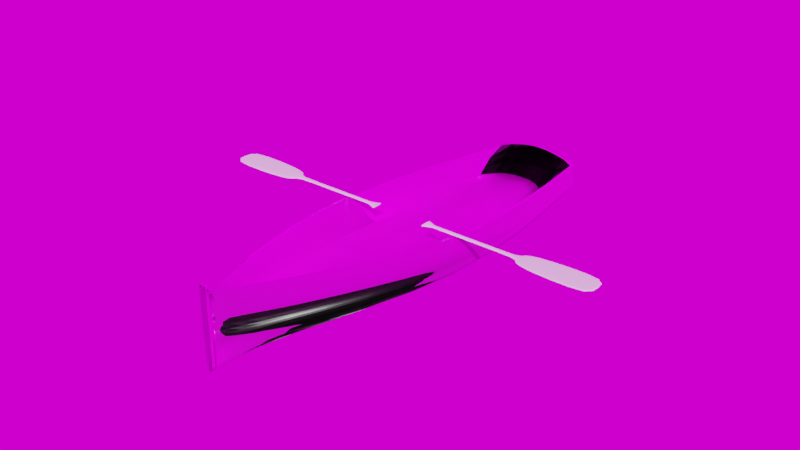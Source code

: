 # Source: BOAT_THING_2.blend  (saved by Blender 2.92.15; exported with 4.5.12 LTS)
import bpy
from mathutils import Matrix  # noqa: F401  (used for matrix-valued properties, if any)

bpy.ops.wm.read_factory_settings(use_empty=True)
scene = bpy.context.scene
scene.name = 'Scene'

# ---- collections
col_collection = bpy.data.collections.new('Collection'); scene.collection.children.link(col_collection)

# ---- images (referenced by path relative to the original .blend; pixels are not part of the script)
import os
ASSET_DIR = os.environ.get("B2B_ASSET_DIR", "")  # directory of the original .blend (textures are referenced by path, not embedded)
HERE = os.path.dirname(os.path.abspath(__file__))  # packed textures are extracted next to this script under _unpacked/

def load_image(name, relpath, width, height, colorspace="sRGB"):
    """Load a texture the original file referenced (path relative to the .blend, or extracted next to this script)."""
    p = next((c for c in (os.path.join(HERE, relpath), os.path.join(ASSET_DIR, relpath)) if relpath and os.path.exists(c)), "")
    if p:
        img = bpy.data.images.load(p, check_existing=True)
        img.name = name
    else:  # same state as the original file: an image datablock whose file is absent (Cycles renders it pink)
        img = bpy.data.images.new(name, width, height)
        img.source = "FILE"
        img.filepath = "//" + (relpath or name)
    img.colorspace_settings.name = colorspace
    return img
img_woodflooring_generator_v1_2_base_color_tif_002 = load_image('WoodFlooring_Generator_v1_2_Base_Color.tif.002', 'WoodFlooring_Generator_v1_2_Base_Color.tif', 1024, 1024, 'sRGB')
img_woodflooring_generator_v1_2_roughness_tif = load_image('WoodFlooring_Generator_v1_2_Roughness.tif', 'WoodFlooring_Generator_v1_2_Roughness.tif', 1024, 1024, 'Non-Color')
img_woodflooring_generator_v1_2_height_tif = load_image('WoodFlooring_Generator_v1_2_Height.tif', 'WoodFlooring_Generator_v1_2_Height.tif', 1024, 1024, 'Non-Color')
img_woodflooring_generator_v1_2_normal_tif = load_image('WoodFlooring_Generator_v1_2_Normal.tif', 'WoodFlooring_Generator_v1_2_Normal.tif', 1024, 1024, 'Non-Color')
img_kloppenheim_01_4k_hdr = load_image('kloppenheim_01_4k.hdr', 'kloppenheim_01_4k.hdr', 1024, 1024, 'Linear Rec.709')

# ---- materials (node trees are filled in below, after node groups)
mat_material = bpy.data.materials.new('Material')

# ---- node groups
ng_auto_smooth = bpy.data.node_groups.new('Auto Smooth', 'GeometryNodeTree')
_s = ng_auto_smooth.interface.new_socket(name='Geometry', in_out='OUTPUT', socket_type='NodeSocketGeometry')
_s = ng_auto_smooth.interface.new_socket(name='Geometry', in_out='INPUT', socket_type='NodeSocketGeometry')
_s = ng_auto_smooth.interface.new_socket(name='Angle', in_out='INPUT', socket_type='NodeSocketFloat')
_s.subtype = 'ANGLE'
_s.min_value = 0.0
_s.max_value = 3.142
ng_auto_smooth.is_modifier = True
_N = ng_auto_smooth.nodes; _L = ng_auto_smooth.links
n0 = _N.new('NodeGroupOutput'); n0.name = 'Group Output'; n0.location = (480, -100)
n1 = _N.new('NodeGroupInput'); n1.name = 'Group Input'; n1.location = (-420, -300)
n2 = _N.new('NodeGroupInput'); n2.name = 'Group Input.001'; n2.location = (-60, -100)
n3 = _N.new('GeometryNodeSetShadeSmooth'); n3.name = 'Set Shade Smooth'; n3.location = (120, -100)
n3.domain = 'EDGE'
n4 = _N.new('GeometryNodeSetShadeSmooth'); n4.name = 'Set Shade Smooth.001'; n4.location = (300, -100)
n5 = _N.new('GeometryNodeInputMeshEdgeAngle'); n5.name = 'Edge Angle'; n5.location = (-420, -220)
n6 = _N.new('GeometryNodeInputEdgeSmooth'); n6.name = 'Is Edge Smooth'; n6.location = (-60, -160)
n7 = _N.new('GeometryNodeInputShadeSmooth'); n7.name = 'Is Face Smooth'; n7.location = (-240, -340)
n8 = _N.new('FunctionNodeBooleanMath'); n8.name = 'Boolean Math'; n8.location = (-60, -220)
n9 = _N.new('FunctionNodeCompare'); n9.name = 'Compare'; n9.location = (-240, -180)
n9.operation = 'LESS_EQUAL'
_L.new(n5.outputs[0], n9.inputs[0])
_L.new(n4.outputs[0], n0.inputs[0])
_L.new(n1.outputs[1], n9.inputs[1])
_L.new(n9.outputs[0], n8.inputs[0])
_L.new(n7.outputs[0], n8.inputs[1])
_L.new(n2.outputs[0], n3.inputs[0])
_L.new(n6.outputs[0], n3.inputs[1])
_L.new(n3.outputs[0], n4.inputs[0])
_L.new(n8.outputs[0], n3.inputs[2])
n0.is_active_output = True

# ---- material node trees
mat_material.use_nodes = True; mat_material.node_tree.nodes.clear()
_N = mat_material.node_tree.nodes; _L = mat_material.node_tree.links
n0 = _N.new('ShaderNodeOutputMaterial'); n0.name = 'Material Output'; n0.location = (300, 300)
n1 = _N.new('ShaderNodeTexCoord'); n1.name = 'Texture Coordinate'; n1.location = (-917, 426)
n2 = _N.new('ShaderNodeTexImage'); n2.name = 'Image Texture'; n2.location = (-330, 378)
n2.image = img_woodflooring_generator_v1_2_base_color_tif_002
n3 = _N.new('ShaderNodeBsdfPrincipled'); n3.name = 'Principled BSDF'; n3.location = (10, 300)
n3.distribution = 'GGX'
n3.subsurface_method = 'BURLEY'
n3.inputs[3].default_value = 1.45
n3.inputs[27].default_value = (0.0, 0.0, 0.0, 1.0)
n3.inputs[28].default_value = 1.0
n4 = _N.new('ShaderNodeTexImage'); n4.name = 'Image Texture.001'; n4.location = (-341, 103)
n4.image = img_woodflooring_generator_v1_2_roughness_tif
n5 = _N.new('ShaderNodeBump'); n5.name = 'Bump'; n5.location = (-281, -208)
n5.inputs[1].default_value = 1.0
n5.inputs[2].default_value = 1.0
n6 = _N.new('ShaderNodeMapping'); n6.name = 'Mapping'; n6.location = (-707, 443)
n6.width = 240
n6.inputs[3].default_value = (2.0, 2.0, 1.0)
n7 = _N.new('ShaderNodeTexImage'); n7.name = 'Image Texture.002'; n7.location = (-621, -159)
n7.image = img_woodflooring_generator_v1_2_height_tif
n8 = _N.new('ShaderNodeTexImage'); n8.name = 'Image Texture.003'; n8.location = (-835, -475)
n8.image = img_woodflooring_generator_v1_2_normal_tif
n9 = _N.new('ShaderNodeNormalMap'); n9.name = 'Normal Map'; n9.location = (-559, -474)
_L.new(n1.outputs[2], n6.inputs[0])
_L.new(n2.outputs[0], n3.inputs[0])
_L.new(n6.outputs[0], n2.inputs[0])
_L.new(n6.outputs[0], n4.inputs[0])
_L.new(n4.outputs[0], n3.inputs[2])
_L.new(n3.outputs[0], n0.inputs[0])
_L.new(n7.outputs[0], n5.inputs[3])
_L.new(n5.outputs[0], n3.inputs[5])
_L.new(n6.outputs[0], n7.inputs[0])
_L.new(n8.outputs[0], n9.inputs[1])
_L.new(n9.outputs[0], n5.inputs[4])
n0.is_active_output = True

# ---- world
world_world = bpy.data.worlds.new('World'); scene.world = world_world
world_world.use_nodes = True; world_world.node_tree.nodes.clear()
_N = world_world.node_tree.nodes; _L = world_world.node_tree.links
n0 = _N.new('ShaderNodeOutputWorld'); n0.name = 'World Output'; n0.location = (300, 300)
n1 = _N.new('ShaderNodeBackground'); n1.name = 'Background'; n1.location = (10, 300)
n2 = _N.new('ShaderNodeTexEnvironment'); n2.name = 'Environment Texture'; n2.location = (-280, 275)
n2.image = img_kloppenheim_01_4k_hdr
_L.new(n1.outputs[0], n0.inputs[0])
_L.new(n2.outputs[0], n1.inputs[0])
n0.is_active_output = True
world_world.color = (0.05088, 0.05088, 0.05088)
world_world.use_sun_shadow = False
world_world.sun_shadow_jitter_overblur = 0.0

# ---- meshes
me_cube_003 = bpy.data.meshes.new('Cube.003')
me_cube_003.from_pydata([(-3.368, -0.7828, -1.914), (-3.368, -0.7828, 0.08567), (-3.368, 0.7911, -1.914), (-3.368, 0.7911, 0.08567), (-1.574, -0.1345, -1.914), (-1.574, -0.1345, 0.08567), (-1.574, 0.1427, -1.914), (-1.574, 0.1427, 0.08567), (-1.574, 0.7911, 0.08567), (-1.574, 0.7911, -1.914), (-1.574, -0.7828, -1.914), (-1.574, -0.7828, 0.08567), (0.5496, 0.1427, 0.08567), (0.5496, 0.1427, -1.914), (0.5496, -0.1345, -1.914), (0.5496, -0.1345, 0.08567), (0.7585, 0.389, 0.08567), (0.7585, 0.389, -1.914), (0.7585, -0.3808, -1.914), (0.7585, -0.3808, 0.08567)], [], [(0, 1, 3, 2), (2, 3, 8, 9), (4, 6, 13, 14), (10, 11, 1, 0), (2, 9, 10, 0), (8, 3, 1, 11), (7, 6, 9, 8), (6, 4, 10, 9), (5, 7, 8, 11), (4, 5, 11, 10), (15, 14, 18, 19), (7, 5, 15, 12), (6, 7, 12, 13), (5, 4, 14, 15), (17, 16, 19, 18), (14, 13, 17, 18), (12, 15, 19, 16), (13, 12, 16, 17)])
me_cube_003.polygons.foreach_set('use_smooth', [True] * 18)
_k = {(0, 2): 0.74902, (0, 1): 0.33333, (1, 3): 0.74902, (2, 3): 0.33333, (2, 9): 0.41569, (3, 8): 0.41569, (9, 10): 0.41569, (8, 11): 0.41569, (0, 10): 0.41569, (1, 11): 0.41569, (6, 7): 0.38824, (4, 6): 0.80392, (5, 7): 0.80392, (4, 5): 0.38824, (12, 13): 1.0, (13, 14): 1.0, (12, 15): 1.0, (14, 15): 1.0, (16, 17): 1.0, (17, 18): 1.0, (16, 19): 1.0, (18, 19): 1.0}
me_cube_003.attributes.new('crease_edge', 'FLOAT', 'EDGE').data.foreach_set('value', [_k.get((min(e.vertices), max(e.vertices)), 0.0) for e in me_cube_003.edges])
_uv = me_cube_003.uv_layers.new(name='UVMap')
_uv.uv.foreach_set('vector', [0.375, 0.0, 0.625, 0.0, 0.625, 0.25, 0.375, 0.25, 0.375, 0.25, 0.625, 0.25, 0.625, 0.5, 0.375, 0.5, 0.375, 0.75, 0.375, 0.5, 0.375, 0.5, 0.375, 0.75, 0.375, 0.75, 0.625, 0.75, 0.625, 1.0, 0.375, 1.0, 0.125, 0.5, 0.375, 0.5, 0.375, 0.75, 0.125, 0.75, 0.625, 0.5, 0.875, 0.5, 0.875, 0.75, 0.625, 0.75, 0.625, 0.5, 0.375, 0.5, 0.375, 0.5, 0.625, 0.5, 0.375, 0.5, 0.375, 0.75, 0.375, 0.75, 0.375, 0.5, 0.625, 0.75, 0.625, 0.5, 0.625, 0.5, 0.625, 0.75, 0.375, 0.75, 0.625, 0.75, 0.625, 0.75, 0.375, 0.75, 0.625, 0.75, 0.375, 0.75, 0.375, 0.75, 0.625, 0.75, 0.625, 0.5, 0.625, 0.75, 0.625, 0.75, 0.625, 0.5, 0.375, 0.5, 0.625, 0.5, 0.625, 0.5, 0.375, 0.5, 0.625, 0.75, 0.375, 0.75, 0.375, 0.75, 0.625, 0.75, 0.375, 0.5, 0.625, 0.5, 0.625, 0.75, 0.375, 0.75, 0.375, 0.75, 0.375, 0.5, 0.375, 0.5, 0.375, 0.75, 0.625, 0.5, 0.625, 0.75, 0.625, 0.75, 0.625, 0.5, 0.375, 0.5, 0.625, 0.5, 0.625, 0.5, 0.375, 0.5])
me_cube_003.use_remesh_fix_poles = True
me_cube_003.use_remesh_preserve_attributes = False
me_cube_003.use_mirror_vertex_groups = False
me_cube_003.update()
me_cube_004 = bpy.data.meshes.new('Cube.004')
me_cube_004.from_pydata([(-0.05549, -1.0, -1.0), (-0.03036, -0.9444, 0.2094), (-0.6664, 1.0, -1.0), (-0.6346, 0.9451, -1.079), (0.05549, -1.0, -1.0), (0.03036, -0.9444, 0.2094), (0.6664, 1.0, -1.0), (0.6346, 0.9451, -1.079), (0.0, 1.0, -1.0), (0.0, 0.9464, -0.7538), (0.0, -1.0, -1.0), (0.0, -0.9458, 0.2068), (-1.246, 0.0, -1.0), (-0.7315, 0.02341, -0.4442), (1.246, 0.0, -1.0), (0.7315, 0.02341, -0.4442), (0.0, 2.384e-07, -0.275), (0.0, 0.0, -1.0), (0.0, -1.0, 1.0), (-0.06783, -0.8161, -1.0), (0.0, -0.7719, 0.1182), (0.0, -0.8161, -1.0), (0.06783, -0.8161, -1.0), (0.1622, -0.7665, 0.08921), (-0.1622, -0.7665, 0.08921), (-0.05549, -1.0, -0.4124), (-0.6664, 1.0, -0.7136), (0.6664, 1.0, -0.7136), (0.05549, -1.0, -0.4124), (0.0, 1.0, -0.614), (1.246, 0.0, -0.6119), (-1.246, 0.0, -0.6119), (0.1383, -0.8161, -0.4491), (-0.1383, -0.8161, -0.4491), (-0.005378, -0.9866, -1.0), (1.902e-09, -0.9331, 0.2004), (1.902e-09, -0.9866, -1.0), (0.003148, -0.9315, 0.2007), (0.005378, -0.9866, -1.0), (-0.003148, -0.9315, 0.2007), (-0.005378, -0.9866, -0.415), (0.005378, -0.9866, -0.415), (-0.05549, -1.013, -0.4124), (-0.05549, -1.013, 1.0), (0.05549, -1.013, -0.4124), (0.05549, -1.013, -1.0), (0.0, -1.013, -1.0), (0.0, -1.013, 1.0), (-0.05549, -1.013, -1.0), (0.05549, -1.013, 1.0), (0.0, -1.013, -0.4124), (0.0, -1.0, 1.103), (-0.05549, -1.0, 1.103), (0.05549, -1.0, 1.103), (-0.05549, -1.013, 1.103), (0.05549, -1.013, 1.103), (0.0, -1.013, 1.103), (-0.05549, -1.0, 0.0), (-0.6664, 1.0, -0.5126), (0.6664, 1.0, -0.5126), (0.05549, -1.0, 0.0), (0.0, 1.0, -0.3432), (1.246, 0.0, -0.3396), (-1.246, 0.0, -0.3396), (-0.4983, -0.8161, -0.06245), (0.4983, -0.8161, -0.06245), (-0.03951, -0.9866, -0.004538), (0.03951, -0.9866, -0.004538), (-0.05549, -1.013, 0.0), (0.05549, -1.013, 0.0), (0.0, -1.013, 0.0), (-1.246, 0.0, 0.2098), (-1.191, -0.009814, 0.2281), (-0.6606, 0.9943, -0.1347), (-0.6664, 1.0, -0.1364), (0.0, 1.0, 0.2023), (0.0, 0.9942, 0.1983), (0.6606, 0.9943, -0.1347), (0.6664, 1.0, -0.1364), (1.191, -0.009814, 0.2281), (1.246, 0.0, 0.2098), (0.05549, -1.0, 0.8954), (0.05214, -0.9926, 0.8946), (5e-05, -1.0, 1.0), (0.05549, -1.0, 1.103), (0.05549, -1.013, 1.0), (-0.05214, -0.9926, 0.8946), (-0.05549, -1.0, 0.8954), (-0.05549, -1.013, 1.0), (-0.05549, -1.0, 1.103), (-5e-05, -1.0, 1.0), (0.2593, -0.8094, 0.7685), (0.3028, -0.8161, 0.7565), (-0.3028, -0.8161, 0.7565), (-0.2593, -0.8094, 0.7685), (0.00689, -0.9859, 0.8834), (0.002258, -0.9798, 0.883), (-0.006274, -0.9874, 0.8834), (-0.002727, -0.9784, 0.8831)], [], [(24, 13, 72, 94), (7, 15, 79, 77), (88, 87, 57, 68, 43), (4, 28, 44, 45), (36, 38, 4, 10), (35, 39, 1, 11), (37, 35, 11, 5), (34, 36, 10, 0), (25, 0, 48, 42), (9, 7, 77, 76), (2, 8, 17, 12), (7, 9, 16, 15), (9, 3, 13, 16), (8, 6, 14, 17), (15, 23, 91, 79), (63, 71, 74, 58), (64, 93, 71, 63), (61, 75, 78, 59), (84, 83, 18, 51, 53), (1, 86, 98, 39), (58, 74, 75, 61), (60, 81, 85, 49, 69), (3, 9, 76, 73), (59, 78, 80, 62), (62, 80, 92, 65), (39, 24, 94, 98), (12, 17, 21, 19), (15, 16, 20, 23), (16, 13, 24, 20), (17, 14, 22, 21), (37, 96, 82, 5), (14, 30, 33, 22), (34, 40, 32, 19), (19, 32, 31, 12), (6, 27, 30, 14), (2, 26, 29, 8), (67, 95, 81, 60), (57, 87, 97, 66), (38, 41, 28, 4), (8, 29, 27, 6), (12, 31, 26, 2), (22, 33, 41, 38), (0, 25, 40, 34), (18, 90, 89, 52, 51), (89, 88, 43, 54, 52), (65, 92, 95, 67), (19, 21, 36, 34), (23, 20, 35, 37), (20, 24, 39, 35), (21, 22, 38, 36), (66, 97, 93, 64), (70, 47, 43, 68), (69, 49, 47, 70), (45, 44, 50, 46), (46, 50, 42, 48), (0, 10, 46, 48), (49, 85, 84, 53, 55), (57, 25, 42, 68), (10, 4, 45, 46), (51, 52, 54, 56), (53, 51, 56, 55), (23, 37, 96, 91), (47, 49, 55, 56), (43, 47, 56, 54), (5, 11, 18, 83, 82), (11, 1, 86, 90, 18), (28, 60, 69, 44), (44, 69, 70, 50), (50, 70, 68, 42), (33, 65, 67, 41), (25, 57, 66, 40), (30, 62, 65, 33), (40, 66, 64, 32), (32, 64, 63, 31), (27, 59, 62, 30), (26, 58, 61, 29), (41, 67, 60, 28), (29, 61, 59, 27), (31, 63, 58, 26), (81, 82, 83, 84, 85), (86, 87, 88, 89, 90), (72, 73, 74, 71), (76, 77, 78, 75), (96, 95, 81, 82), (73, 76, 75, 74), (94, 72, 71, 93), (77, 79, 80, 78), (79, 91, 92, 80), (98, 94, 93, 97), (91, 96, 95, 92), (86, 87, 97, 98), (13, 3, 73, 72)])
me_cube_004.polygons.foreach_set('use_smooth', [True] * 92)
_k = {(2, 26): 1.0, (6, 27): 1.0, (4, 28): 1.0, (4, 10): 1.0, (0, 10): 1.0, (0, 25): 1.0, (26, 58): 1.0, (27, 59): 1.0, (28, 60): 1.0, (32, 40): 0.11765, (43, 54): 1.0, (33, 41): 0.11765, (38, 41): 0.49412, (34, 40): 0.49412, (40, 66): 0.49412, (34, 36): 0.49412, (35, 37): 0.49412, (35, 39): 0.49412, (36, 38): 0.49412, (41, 67): 0.49412, (43, 68): 1.0, (44, 45): 1.0, (45, 46): 1.0, (43, 47): 1.0, (46, 48): 1.0, (47, 49): 1.0, (46, 50): 0.77255, (42, 48): 1.0, (44, 69): 1.0, (50, 70): 0.77255, (25, 42): 1.0, (28, 44): 1.0, (10, 46): 1.0, (51, 52): 1.0, (51, 53): 1.0, (52, 54): 1.0, (53, 55): 1.0, (51, 56): 1.0, (54, 56): 1.0, (55, 56): 1.0, (49, 55): 1.0, (18, 51): 1.0, (47, 56): 1.0, (25, 57): 1.0, (42, 68): 1.0, (49, 69): 1.0, (47, 70): 0.77255, (81, 85): 1.0, (81, 82): 1.0, (82, 83): 1.0, (83, 84): 1.0, (84, 85): 1.0, (86, 90): 1.0, (86, 87): 1.0, (87, 88): 1.0, (88, 89): 1.0, (89, 90): 1.0, (72, 73): 1.0, (73, 74): 0.82745, (71, 74): 1.0, (76, 77): 1.0, (77, 78): 0.82745, (75, 78): 1.0, (95, 96): 1.0, (82, 96): 1.0, (81, 95): 1.0, (73, 76): 1.0, (74, 75): 1.0, (72, 94): 1.0, (71, 93): 1.0, (77, 79): 1.0, (78, 80): 1.0, (79, 91): 1.0, (80, 92): 1.0, (97, 98): 1.0, (94, 98): 1.0, (93, 97): 1.0, (91, 96): 1.0, (92, 95): 1.0, (86, 98): 1.0, (87, 97): 1.0, (58, 74): 1.0, (59, 78): 1.0, (37, 96): 0.49412, (53, 84): 1.0, (18, 83): 1.0, (60, 81): 1.0, (49, 85): 1.0, (67, 95): 0.49412, (43, 88): 1.0, (57, 87): 1.0, (18, 90): 1.0, (39, 98): 0.49412, (52, 89): 1.0, (66, 97): 0.49412}
me_cube_004.attributes.new('crease_edge', 'FLOAT', 'EDGE').data.foreach_set('value', [_k.get((min(e.vertices), max(e.vertices)), 0.0) for e in me_cube_004.edges])
_uv = me_cube_004.uv_layers.new(name='UVMap')
_uv.uv.foreach_set('vector', [0.721, 0.1984, 0.6222, 0.1337, 0.625, 0.1261, 0.7262, 0.1349, 0.5063, 0.368, 0.6224, 0.3688, 0.6264, 0.3742, 0.5006, 0.3743, 0.0, 0.375, 0.0, 0.3881, 0.0, 0.5, 0.0, 0.5, 0.0, 0.375, 0.75, 0.625, 0.75, 0.5515, 0.75, 0.5515, 0.75, 0.625, 0.7483, 0.75, 0.7483, 0.625, 0.75, 0.625, 0.75, 0.75, 0.7416, 0.25, 0.7417, 0.2119, 0.7433, 0.2129, 0.7432, 0.25, 0.7417, 0.2881, 0.7416, 0.25, 0.7432, 0.25, 0.7433, 0.2871, 0.7483, 0.875, 0.7483, 0.75, 0.75, 0.75, 0.75, 0.875, 0.0, 0.5515, 0.0, 0.625, 0.0, 0.625, 0.0, 0.5515, 0.5069, 0.2501, 0.5063, 0.368, 0.5007, 0.3738, 0.5007, 0.25, 0.5, 0.875, 0.5, 0.75, 0.625, 0.75, 0.625, 0.875, 0.5063, 0.368, 0.5069, 0.2501, 0.625, 0.25, 0.6224, 0.3688, 0.5069, 0.2501, 0.5063, 0.132, 0.6222, 0.1337, 0.625, 0.25, 0.5, 0.75, 0.5, 0.625, 0.625, 0.625, 0.625, 0.75, 0.6224, 0.3688, 0.7211, 0.3021, 0.7262, 0.3651, 0.625, 0.3742, 0.125, 0.5, 0.125, 0.396, 0.25, 0.4035, 0.25, 0.5, 0.02298, 0.5, 0.02298, 0.3908, 0.125, 0.396, 0.125, 0.5, 0.375, 0.5, 0.375, 0.3962, 0.5, 0.4035, 0.5, 0.5, 0.75, 0.375, 0.75, 0.2501, 0.75, 0.25, 0.75, 0.25, 0.75, 0.375, 0.7433, 0.2129, 0.7491, 0.1367, 0.7473, 0.1368, 0.7417, 0.2119, 0.25, 0.5, 0.25, 0.4035, 0.375, 0.3962, 0.375, 0.5, 0.75, 0.5, 0.75, 0.3881, 0.75, 0.375, 0.75, 0.375, 0.75, 0.5, 0.5063, 0.132, 0.5069, 0.2501, 0.5007, 0.25, 0.5007, 0.1262, 0.5, 0.5, 0.5, 0.4035, 0.625, 0.396, 0.625, 0.5, 0.625, 0.5, 0.625, 0.396, 0.727, 0.3908, 0.727, 0.5, 0.7417, 0.2119, 0.721, 0.1984, 0.7262, 0.1349, 0.7476, 0.137, 0.625, 0.875, 0.625, 0.75, 0.727, 0.75, 0.727, 0.875, 0.6224, 0.3688, 0.625, 0.25, 0.7215, 0.25, 0.7211, 0.3021, 0.625, 0.25, 0.6222, 0.1337, 0.721, 0.1984, 0.7215, 0.25, 0.625, 0.75, 0.625, 0.625, 0.727, 0.625, 0.727, 0.75, 0.7417, 0.2881, 0.7475, 0.3633, 0.7491, 0.3633, 0.7433, 0.2871, 0.625, 0.625, 0.625, 0.5515, 0.727, 0.5515, 0.727, 0.625, 0.00167, 0.625, 0.00167, 0.5515, 0.02298, 0.5515, 0.02298, 0.625, 0.02298, 0.625, 0.02298, 0.5515, 0.125, 0.5515, 0.125, 0.625, 0.5, 0.625, 0.5, 0.5515, 0.625, 0.5515, 0.625, 0.625, 0.25, 0.625, 0.25, 0.5515, 0.375, 0.5515, 0.375, 0.625, 0.7483, 0.5, 0.7484, 0.3885, 0.75, 0.3881, 0.75, 0.5, 0.0, 0.5, 0.0, 0.3881, 0.001411, 0.3885, 0.00167, 0.5, 0.7483, 0.625, 0.7483, 0.5515, 0.75, 0.5515, 0.75, 0.625, 0.375, 0.625, 0.375, 0.5515, 0.5, 0.5515, 0.5, 0.625, 0.125, 0.625, 0.125, 0.5515, 0.25, 0.5515, 0.25, 0.625, 0.727, 0.625, 0.727, 0.5515, 0.7483, 0.5515, 0.7483, 0.625, 0.0, 0.625, 0.0, 0.5515, 0.00167, 0.5515, 0.00167, 0.625, 0.75, 0.25, 0.75, 0.2499, 0.75, 0.125, 0.75, 0.125, 0.75, 0.25, 0.0, 0.375, 0.0, 0.375, 0.0, 0.375, 0.0, 0.375, 0.0, 0.375, 0.727, 0.5, 0.727, 0.3908, 0.7487, 0.3886, 0.7483, 0.5, 0.727, 0.875, 0.727, 0.75, 0.7483, 0.75, 0.7483, 0.875, 0.7211, 0.3021, 0.7215, 0.25, 0.7416, 0.25, 0.7417, 0.2881, 0.7215, 0.25, 0.721, 0.1984, 0.7417, 0.2119, 0.7416, 0.25, 0.727, 0.75, 0.727, 0.625, 0.7483, 0.625, 0.7483, 0.75, 0.00167, 0.5, 0.001055, 0.3887, 0.02298, 0.3908, 0.02298, 0.5, 0.875, 0.5, 0.875, 0.375, 1.0, 0.375, 1.0, 0.5, 0.75, 0.5, 0.75, 0.375, 0.875, 0.375, 0.875, 0.5, 0.75, 0.625, 0.75, 0.5515, 0.875, 0.5515, 0.875, 0.625, 0.875, 0.625, 0.875, 0.5515, 1.0, 0.5515, 1.0, 0.625, 0.75, 0.875, 0.75, 0.75, 0.75, 0.75, 0.75, 0.875, 0.75, 0.375, 0.75, 0.375, 0.75, 0.375, 0.75, 0.375, 0.75, 0.375, 0.0, 0.5, 0.0, 0.5515, 0.0, 0.5515, 0.0, 0.5, 0.75, 0.75, 0.75, 0.625, 0.75, 0.625, 0.75, 0.75, 0.75, 0.25, 0.75, 0.125, 0.75, 0.125, 0.75, 0.25, 0.75, 0.375, 0.75, 0.25, 0.75, 0.25, 0.75, 0.375, 0.7211, 0.3021, 0.7417, 0.2881, 0.7479, 0.363, 0.7262, 0.3651, 0.875, 0.375, 0.75, 0.375, 0.75, 0.375, 0.875, 0.375, 1.0, 0.375, 0.875, 0.375, 0.875, 0.375, 1.0, 0.375, 0.7433, 0.2871, 0.7432, 0.25, 0.75, 0.25, 0.75, 0.2501, 0.7491, 0.3633, 0.7432, 0.25, 0.7433, 0.2129, 0.7491, 0.1367, 0.75, 0.2499, 0.75, 0.25, 0.75, 0.5515, 0.75, 0.5, 0.75, 0.5, 0.75, 0.5515, 0.75, 0.5515, 0.75, 0.5, 0.875, 0.5, 0.875, 0.5515, 0.875, 0.5515, 0.875, 0.5, 1.0, 0.5, 1.0, 0.5515, 0.727, 0.5515, 0.727, 0.5, 0.7483, 0.5, 0.7483, 0.5515, 0.0, 0.5515, 0.0, 0.5, 0.00167, 0.5, 0.00167, 0.5515, 0.625, 0.5515, 0.625, 0.5, 0.727, 0.5, 0.727, 0.5515, 0.00167, 0.5515, 0.00167, 0.5, 0.02298, 0.5, 0.02298, 0.5515, 0.02298, 0.5515, 0.02298, 0.5, 0.125, 0.5, 0.125, 0.5515, 0.5, 0.5515, 0.5, 0.5, 0.625, 0.5, 0.625, 0.5515, 0.25, 0.5515, 0.25, 0.5, 0.375, 0.5, 0.375, 0.5515, 0.7483, 0.5515, 0.7483, 0.5, 0.75, 0.5, 0.75, 0.5515, 0.375, 0.5515, 0.375, 0.5, 0.5, 0.5, 0.5, 0.5515, 0.125, 0.5515, 0.125, 0.5, 0.25, 0.5, 0.25, 0.5515, 0.75, 0.3881, 0.7498, 0.388, 0.75, 0.2501, 0.75, 0.375, 0.75, 0.375, 0.0001647, 0.388, 0.0, 0.3881, 0.0, 0.375, 0.0, 0.375, 0.001271, 0.375, 0.6263, 0.1261, 0.5006, 0.1257, 0.5, 0.125, 0.6217, 0.125, 0.5007, 0.25, 0.5007, 0.3738, 0.5, 0.375, 0.5, 0.2584, 0.7475, 0.3633, 0.7484, 0.3885, 0.75, 0.3881, 0.7491, 0.3633, 0.5007, 0.1262, 0.5007, 0.25, 0.5, 0.2416, 0.5, 0.125, 0.7262, 0.1349, 0.625, 0.1261, 0.625, 0.125, 0.7221, 0.125, 0.5006, 0.3743, 0.6264, 0.3742, 0.625, 0.396, 0.5, 0.4035, 0.625, 0.3742, 0.7262, 0.3651, 0.727, 0.3908, 0.625, 0.396, 0.003706, 0.375, 0.02298, 0.375, 0.02298, 0.3908, 0.001055, 0.3887, 0.7262, 0.3651, 0.7479, 0.363, 0.7487, 0.3886, 0.727, 0.3908, 0.0005884, 0.375, 0.0, 0.3881, 0.001411, 0.3885, 0.001271, 0.375, 0.6222, 0.1337, 0.5063, 0.132, 0.5006, 0.1257, 0.6263, 0.1261])
me_cube_004.materials.append(mat_material)
me_cube_004.use_remesh_fix_poles = True
me_cube_004.use_remesh_preserve_attributes = False
me_cube_004.use_mirror_vertex_groups = False
me_cube_004.update()
me_cube_001 = bpy.data.meshes.new('Cube.001')
me_cube_001.from_pydata([(-3.28, -0.7828, -1.914), (-3.28, -0.7828, 0.08567), (-3.28, 0.7911, -1.914), (-3.28, 0.7911, 0.08567), (-1.486, -0.1345, -1.914), (-1.486, -0.1345, 0.08567), (-1.486, 0.1427, -1.914), (-1.486, 0.1427, 0.08567), (-1.486, 0.7911, 0.08567), (-1.486, 0.7911, -1.914), (-1.486, -0.7828, -1.914), (-1.486, -0.7828, 0.08567), (0.6374, 0.1427, 0.08567), (0.6374, 0.1427, -1.914), (0.6374, -0.1345, -1.914), (0.6374, -0.1345, 0.08567), (0.8463, 0.389, 0.08567), (0.8463, 0.389, -1.914), (0.8463, -0.3808, -1.914), (0.8463, -0.3808, 0.08567)], [], [(0, 1, 3, 2), (2, 3, 8, 9), (4, 6, 13, 14), (10, 11, 1, 0), (2, 9, 10, 0), (8, 3, 1, 11), (7, 6, 9, 8), (6, 4, 10, 9), (5, 7, 8, 11), (4, 5, 11, 10), (15, 14, 18, 19), (7, 5, 15, 12), (6, 7, 12, 13), (5, 4, 14, 15), (17, 16, 19, 18), (14, 13, 17, 18), (12, 15, 19, 16), (13, 12, 16, 17)])
me_cube_001.polygons.foreach_set('use_smooth', [True] * 18)
_k = {(0, 2): 0.74902, (0, 1): 0.33333, (1, 3): 0.74902, (2, 3): 0.33333, (2, 9): 0.41569, (3, 8): 0.41569, (9, 10): 0.41569, (8, 11): 0.41569, (0, 10): 0.41569, (1, 11): 0.41569, (6, 7): 0.38824, (4, 6): 0.80392, (5, 7): 0.80392, (4, 5): 0.38824, (12, 13): 1.0, (13, 14): 1.0, (12, 15): 1.0, (14, 15): 1.0, (16, 17): 1.0, (17, 18): 1.0, (16, 19): 1.0, (18, 19): 1.0}
me_cube_001.attributes.new('crease_edge', 'FLOAT', 'EDGE').data.foreach_set('value', [_k.get((min(e.vertices), max(e.vertices)), 0.0) for e in me_cube_001.edges])
_uv = me_cube_001.uv_layers.new(name='UVMap')
_uv.uv.foreach_set('vector', [0.375, 0.0, 0.625, 0.0, 0.625, 0.25, 0.375, 0.25, 0.375, 0.25, 0.625, 0.25, 0.625, 0.5, 0.375, 0.5, 0.375, 0.75, 0.375, 0.5, 0.375, 0.5, 0.375, 0.75, 0.375, 0.75, 0.625, 0.75, 0.625, 1.0, 0.375, 1.0, 0.125, 0.5, 0.375, 0.5, 0.375, 0.75, 0.125, 0.75, 0.625, 0.5, 0.875, 0.5, 0.875, 0.75, 0.625, 0.75, 0.625, 0.5, 0.375, 0.5, 0.375, 0.5, 0.625, 0.5, 0.375, 0.5, 0.375, 0.75, 0.375, 0.75, 0.375, 0.5, 0.625, 0.75, 0.625, 0.5, 0.625, 0.5, 0.625, 0.75, 0.375, 0.75, 0.625, 0.75, 0.625, 0.75, 0.375, 0.75, 0.625, 0.75, 0.375, 0.75, 0.375, 0.75, 0.625, 0.75, 0.625, 0.5, 0.625, 0.75, 0.625, 0.75, 0.625, 0.5, 0.375, 0.5, 0.625, 0.5, 0.625, 0.5, 0.375, 0.5, 0.625, 0.75, 0.375, 0.75, 0.375, 0.75, 0.625, 0.75, 0.375, 0.5, 0.625, 0.5, 0.625, 0.75, 0.375, 0.75, 0.375, 0.75, 0.375, 0.5, 0.375, 0.5, 0.375, 0.75, 0.625, 0.5, 0.625, 0.75, 0.625, 0.75, 0.625, 0.5, 0.375, 0.5, 0.625, 0.5, 0.625, 0.5, 0.375, 0.5])
me_cube_001.use_remesh_fix_poles = True
me_cube_001.use_remesh_preserve_attributes = False
me_cube_001.use_mirror_vertex_groups = False
me_cube_001.update()

# ---- objects
ob_oar_l = bpy.data.objects.new('Oar_L', me_cube_003)
ob_boat = bpy.data.objects.new('Boat', me_cube_004)
ob_oar_r = bpy.data.objects.new('Oar_R', me_cube_001)

# ---- transforms, parenting, visibility, modifiers, constraints
ob_oar_l.location = (1.022, 0.00119, 0.2111)
ob_oar_l.rotation_euler = (0.0, -0.0, 3.142)
ob_oar_l.scale = (0.6962, 0.2886, 0.01726)
ob_oar_l.lineart.crease_threshold = 0.0
_m = ob_oar_l.modifiers.new('Subdivision', 'SUBSURF')
_m.uv_smooth = 'PRESERVE_CORNERS'
_m.levels = 3
ob_boat.location = (0.0, 0.0, 0.0)
ob_boat.scale = (1.063, 3.721, 0.6051)
ob_boat.lineart.crease_threshold = 0.0
_m = ob_boat.modifiers.new('Subdivision', 'SUBSURF')
_m.uv_smooth = 'PRESERVE_CORNERS'
_m.levels = 3
_m = ob_boat.modifiers.new('Auto Smooth', 'NODES')
_m.node_group = ng_auto_smooth
_gi = [s.identifier for s in ng_auto_smooth.interface.items_tree if s.item_type == 'SOCKET' and s.in_out == 'INPUT']
_m[_gi[1]] = 0.9971  # Angle
ob_oar_r.location = (-1.023, 0.00119, 0.2111)
ob_oar_r.rotation_euler = (0.0, 0.0, 6.283)
ob_oar_r.scale = (0.6962, 0.2886, 0.01726)
ob_oar_r.lineart.crease_threshold = 0.0
_m = ob_oar_r.modifiers.new('Subdivision', 'SUBSURF')
_m.uv_smooth = 'PRESERVE_CORNERS'
_m.levels = 3

# ---- collection membership
col_collection.objects.link(ob_oar_l)
col_collection.objects.link(ob_boat)
col_collection.objects.link(ob_oar_r)

# ---- scene / render settings (as saved in the file)
scene.frame_start = 1; scene.frame_end = 250; scene.frame_set(1)
scene.render.engine = 'CYCLES'
scene.cycles.use_denoising = False
scene.cycles.samples = 128
scene.cycles.sampling_pattern = 'TABULATED_SOBOL'
scene.cycles.use_adaptive_sampling = False
scene.cycles.use_light_tree = False
scene.view_settings.view_transform = 'Filmic'
bpy.context.view_layer.update()

# ---- added for rendering (the .blend has no active camera and no usable light): camera, sun
cam_auto = bpy.data.cameras.new('AutoCamera')
cam_auto.lens = 50.0
cam_auto.sensor_width = 36.0
cam_auto.clip_end = 1000.0
ob_auto_camera = bpy.data.objects.new('AutoCamera', cam_auto)
scene.collection.objects.link(ob_auto_camera)
ob_auto_camera.location = (9.38593, -11.2511, 7.51592)
ob_auto_camera.rotation_euler = (1.09748, -7.21219e-08, 0.694738)
scene.camera = ob_auto_camera
light_auto_sun = bpy.data.lights.new('AutoSun', 'SUN')
light_auto_sun.energy = 3.0
light_auto_sun.angle = 0.0523599
ob_auto_sun = bpy.data.objects.new('AutoSun', light_auto_sun)
scene.collection.objects.link(ob_auto_sun)
ob_auto_sun.rotation_euler = (0.872665, 0.174533, 0.523599)
bpy.context.view_layer.update()
